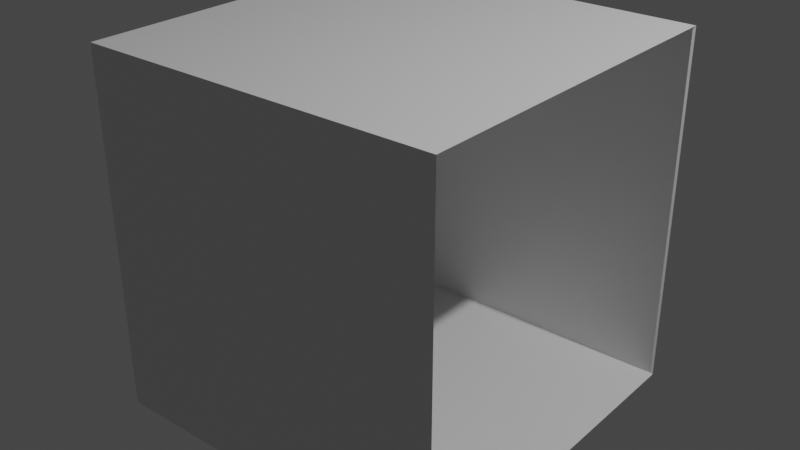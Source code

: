 # Source: cubeShell.blend  (saved by Blender 2.80.75; exported with 4.5.12 LTS)
import bpy
from mathutils import Matrix  # noqa: F401  (used for matrix-valued properties, if any)

bpy.ops.wm.read_factory_settings(use_empty=True)
scene = bpy.context.scene
scene.name = 'Scene'

# ---- collections
col_collection = bpy.data.collections.new('Collection'); scene.collection.children.link(col_collection)

# ---- materials (node trees are filled in below, after node groups)
mat_material = bpy.data.materials.new('Material')
mat_material.alpha_threshold = 0.0
mat_material.use_transparent_shadow = False
mat_material.line_color = (0.0, 0.0, 0.0, 1.0)

# ---- material node trees
mat_material.use_nodes = True; mat_material.node_tree.nodes.clear()
_N = mat_material.node_tree.nodes; _L = mat_material.node_tree.links
n0 = _N.new('ShaderNodeOutputMaterial'); n0.name = 'Material Output'; n0.location = (300, 300)
n1 = _N.new('ShaderNodeBsdfPrincipled'); n1.name = 'Principled BSDF'; n1.location = (10, 300)
n1.distribution = 'GGX'
n1.subsurface_method = 'BURLEY'
n1.inputs[2].default_value = 0.4
n1.inputs[3].default_value = 1.45
n1.inputs[27].default_value = (0.0, 0.0, 0.0, 1.0)
n1.inputs[28].default_value = 1.0
_L.new(n1.outputs[0], n0.inputs[0])
n0.is_active_output = True

# ---- world
world_world = bpy.data.worlds.new('World'); scene.world = world_world
world_world.use_nodes = True; world_world.node_tree.nodes.clear()
_N = world_world.node_tree.nodes; _L = world_world.node_tree.links
n0 = _N.new('ShaderNodeOutputWorld'); n0.name = 'World Output'; n0.location = (300, 300)
n1 = _N.new('ShaderNodeBackground'); n1.name = 'Background'; n1.location = (10, 300)
n1.inputs[0].default_value = (0.05088, 0.05088, 0.05088, 1.0)
_L.new(n1.outputs[0], n0.inputs[0])
n0.is_active_output = True
world_world.color = (0.05088, 0.05088, 0.05088)
world_world.use_sun_shadow = False
world_world.sun_shadow_jitter_overblur = 0.0

# ---- lights
light_light = bpy.data.lights.new('Light', 'POINT')
light_light.transmission_factor = 0.0
light_light.energy = 1000.0
light_light.shadow_soft_size = 0.1
light_light.shadow_maximum_resolution = 0.006
light_light.use_absolute_resolution = True

# ---- meshes
me_cube = bpy.data.meshes.new('Cube')
me_cube.from_pydata([(1.0, 1.0, 1.0), (1.0, 1.0, -1.0), (1.0, -1.0, 1.0), (1.0, -1.0, -1.0), (-1.0, 1.0, 1.0), (-1.0, 1.0, -1.0), (-1.0, -1.0, 1.0), (-1.0, -1.0, -1.0), (0.99, 0.99, 0.99), (0.99, 0.99, -0.99), (0.99, -0.99, 0.99), (0.99, -0.99, -0.99), (-0.99, 0.99, 0.99), (-0.99, 0.99, -0.99), (-0.99, -0.99, 0.99), (-0.99, -0.99, -0.99)], [], [(0, 2, 6, 4), (3, 7, 6, 2), (7, 5, 4, 6), (5, 7, 3, 1), (5, 1, 0, 4), (8, 12, 14, 10), (11, 10, 14, 15), (15, 14, 12, 13), (13, 9, 11, 15), (13, 12, 8, 9), (2, 10, 8, 0), (1, 0, 8, 9), (1, 9, 11, 3), (3, 11, 10, 2)])
_uv = me_cube.uv_layers.new(name='UVMap')
_uv.uv.foreach_set('vector', [0.663, 0.6765, 0.663, 0.994, 0.3384, 0.994, 0.3384, 0.6765, 0.3339, 0.3468, 0.3339, 0.6655, 0.009292, 0.6655, 0.009292, 0.3468, 0.6629, 0.3463, 0.6629, 0.665, 0.3383, 0.665, 0.3383, 0.3463, 0.6628, 0.3441, 0.3381, 0.3441, 0.3381, 0.02657, 0.6628, 0.02657, 0.9921, 0.6648, 0.6678, 0.6648, 0.6678, 0.3472, 0.9921, 0.3472, 0.6612, 0.6763, 0.6612, 0.9907, 0.3398, 0.9907, 0.3398, 0.6763, 0.3328, 0.3482, 0.3328, 0.6626, 0.01062, 0.6626, 0.01062, 0.3482, 0.6612, 0.6625, 0.3398, 0.6625, 0.3398, 0.3481, 0.6612, 0.3481, 0.3398, 0.3419, 0.3398, 0.02752, 0.6612, 0.02752, 0.6612, 0.3419, 0.9894, 0.3483, 0.9894, 0.6627, 0.6683, 0.6627, 0.6683, 0.3483, 0.3135, 0.3195, 0.3119, 0.3179, 0.3119, 0.00352, 0.3135, 0.001932, 0.3096, 0.3195, 0.3096, 0.001932, 0.3119, 0.00352, 0.3119, 0.3179, 0.3151, 0.3195, 0.3135, 0.3179, 0.3135, 0.00352, 0.3151, 0.001932, 0.2842, -0.0008766, 0.2865, 0.0007112, 0.2865, 0.3151, 0.2842, 0.3167])
me_cube.materials.append(mat_material)
me_cube.use_remesh_preserve_volume = False
me_cube.use_remesh_preserve_attributes = False
me_cube.use_mirror_vertex_groups = False
me_cube.update()

# ---- objects
ob_cube = bpy.data.objects.new('Cube', me_cube)
ob_light = bpy.data.objects.new('Light', light_light)

# ---- transforms, parenting, visibility, modifiers, constraints
ob_cube.location = (0.0, 0.0, 0.0)
ob_cube.lock_rotations_4d = False
ob_cube.empty_display_type = 'ARROWS'
ob_cube.lineart.crease_threshold = 0.0
ob_light.location = (4.076, 1.005, 5.904)
ob_light.rotation_euler = (0.6503, 0.05522, 1.866)
ob_light.lock_rotations_4d = False
ob_light.empty_display_type = 'ARROWS'
ob_light.color = (0.0, 0.0, 0.0, 0.0)
ob_light.lineart.crease_threshold = 0.0

# ---- collection membership
col_collection.objects.link(ob_cube)
col_collection.objects.link(ob_light)

# ---- scene / render settings (as saved in the file)
scene.frame_start = 1; scene.frame_end = 250; scene.frame_set(1)
scene.render.engine = 'BLENDER_EEVEE_NEXT'
scene.cycles.use_denoising = False
scene.cycles.samples = 128
scene.cycles.sampling_pattern = 'TABULATED_SOBOL'
scene.cycles.use_adaptive_sampling = False
scene.cycles.use_light_tree = False
scene.view_settings.view_transform = 'Filmic'
bpy.context.view_layer.update()

# ---- added for rendering (the .blend has no active camera): camera
cam_auto = bpy.data.cameras.new('AutoCamera')
cam_auto.lens = 50.0
cam_auto.sensor_width = 36.0
cam_auto.clip_end = 1000.0
ob_auto_camera = bpy.data.objects.new('AutoCamera', cam_auto)
scene.collection.objects.link(ob_auto_camera)
ob_auto_camera.location = (3.20507, -3.84609, 2.56406)
ob_auto_camera.rotation_euler = (1.09748, -7.21219e-08, 0.694738)
scene.camera = ob_auto_camera
bpy.context.view_layer.update()
